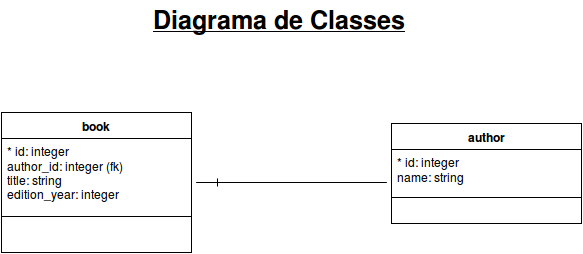

The diagram above was exported from draw.io. Its source (the exported page's mxGraphModel, read from the mxfile embedded in the PNG):
<mxGraphModel dx="1369" dy="810" grid="1" gridSize="10" guides="1" tooltips="1" connect="1" arrows="1" fold="1" page="1" pageScale="1" pageWidth="826" pageHeight="1169" background="#ffffff" math="0" shadow="0">
  <root>
    <mxCell id="0" />
    <mxCell id="1" parent="0" />
    <mxCell id="2" value="book" style="swimlane;html=1;fontStyle=1;align=center;verticalAlign=top;childLayout=stackLayout;horizontal=1;startSize=26;horizontalStack=0;resizeParent=1;resizeLast=0;collapsible=1;marginBottom=0;swimlaneFillColor=#ffffff;" vertex="1" parent="1">
      <mxGeometry x="110" y="170" width="190" height="140" as="geometry" />
    </mxCell>
    <mxCell id="3" value="* id: integer&lt;br&gt;author_id: integer (fk)&lt;br&gt;title: string&lt;br&gt;edition_year: integer&lt;br&gt;&lt;br&gt;" style="text;html=1;strokeColor=none;fillColor=none;align=left;verticalAlign=top;spacingLeft=4;spacingRight=4;whiteSpace=wrap;overflow=hidden;rotatable=0;points=[[0,0.5],[1,0.5]];portConstraint=eastwest;" vertex="1" parent="2">
      <mxGeometry y="26" width="190" height="74" as="geometry" />
    </mxCell>
    <mxCell id="4" value="" style="line;html=1;strokeWidth=1;fillColor=none;align=left;verticalAlign=middle;spacingTop=-1;spacingLeft=3;spacingRight=3;rotatable=0;labelPosition=right;points=[];portConstraint=eastwest;" vertex="1" parent="2">
      <mxGeometry y="100" width="190" height="8" as="geometry" />
    </mxCell>
    <mxCell id="6" value="author" style="swimlane;html=1;fontStyle=1;align=center;verticalAlign=top;childLayout=stackLayout;horizontal=1;startSize=26;horizontalStack=0;resizeParent=1;resizeLast=0;collapsible=1;marginBottom=0;swimlaneFillColor=#ffffff;" vertex="1" parent="1">
      <mxGeometry x="500" y="181" width="190" height="100" as="geometry">
        <mxRectangle x="440" y="183" width="70" height="26" as="alternateBounds" />
      </mxGeometry>
    </mxCell>
    <mxCell id="7" value="* id: integer&lt;br&gt;name: string&lt;br&gt;&lt;br&gt;" style="text;html=1;strokeColor=none;fillColor=none;align=left;verticalAlign=top;spacingLeft=4;spacingRight=4;whiteSpace=wrap;overflow=hidden;rotatable=0;points=[[0,0.5],[1,0.5]];portConstraint=eastwest;" vertex="1" parent="6">
      <mxGeometry y="26" width="190" height="44" as="geometry" />
    </mxCell>
    <mxCell id="8" value="" style="line;html=1;strokeWidth=1;fillColor=none;align=left;verticalAlign=middle;spacingTop=-1;spacingLeft=3;spacingRight=3;rotatable=0;labelPosition=right;points=[];portConstraint=eastwest;" vertex="1" parent="6">
      <mxGeometry y="70" width="190" height="8" as="geometry" />
    </mxCell>
    <mxCell id="16" value="" style="edgeStyle=entityRelationEdgeStyle;html=1;endArrow=ERone;endFill=1;" edge="1" parent="1">
      <mxGeometry width="100" height="100" relative="1" as="geometry">
        <mxPoint x="470" y="240" as="sourcePoint" />
        <mxPoint x="330" y="240" as="targetPoint" />
      </mxGeometry>
    </mxCell>
    <mxCell id="17" value="&lt;u&gt;&lt;b&gt;&lt;font style=&quot;font-size: 25px&quot;&gt;Diagrama de Classes&lt;br&gt;&lt;/font&gt;&lt;/b&gt;&lt;/u&gt;" style="text;html=1;resizable=0;autosize=1;align=left;verticalAlign=top;spacingTop=-4;points=[];strokeWidth=2;" vertex="1" parent="1">
      <mxGeometry x="260" y="60" width="270" height="20" as="geometry" />
    </mxCell>
  </root>
</mxGraphModel>